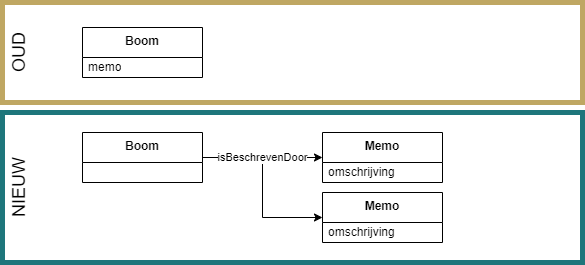

The diagram above was exported from draw.io. Its source (the exported page's mxGraphModel, read from the mxfile embedded in the PNG):
<mxGraphModel dx="2974" dy="628" grid="1" gridSize="10" guides="1" tooltips="1" connect="1" arrows="1" fold="1" page="1" pageScale="1" pageWidth="1654" pageHeight="1169" math="0" shadow="0">
  <root>
    <mxCell id="0" />
    <mxCell id="1" parent="0" />
    <mxCell id="2" value="&lt;font&gt;NIEUW&lt;/font&gt;" style="rounded=0;whiteSpace=wrap;html=1;fillColor=none;strokeColor=#1E767B;fontColor=#000000;fontSize=18;horizontal=0;align=center;verticalAlign=top;strokeWidth=5;" vertex="1" parent="1">
      <mxGeometry x="10" y="120" width="580" height="150" as="geometry" />
    </mxCell>
    <mxCell id="3" value="&lt;font&gt;OUD&lt;/font&gt;" style="rounded=0;whiteSpace=wrap;html=1;fillColor=none;strokeColor=#BFA763;fontColor=#000000;strokeWidth=5;align=center;verticalAlign=top;horizontal=0;fontSize=18;" vertex="1" parent="1">
      <mxGeometry x="10" y="10" width="580" height="100" as="geometry" />
    </mxCell>
    <mxCell id="4" value="&lt;b&gt;Boom&lt;/b&gt;" style="swimlane;fontStyle=0;align=center;verticalAlign=top;childLayout=stackLayout;horizontal=1;startSize=30;horizontalStack=0;resizeParent=1;resizeParentMax=0;resizeLast=0;collapsible=0;marginBottom=0;html=1;whiteSpace=wrap;" vertex="1" parent="1">
      <mxGeometry x="90" y="35" width="120" height="50" as="geometry" />
    </mxCell>
    <mxCell id="5" value="memo" style="text;html=1;strokeColor=none;fillColor=none;align=left;verticalAlign=middle;spacingLeft=4;spacingRight=4;overflow=hidden;rotatable=0;points=[[0,0.5],[1,0.5]];portConstraint=eastwest;whiteSpace=wrap;" vertex="1" parent="4">
      <mxGeometry y="30" width="120" height="20" as="geometry" />
    </mxCell>
    <mxCell id="6" style="edgeStyle=orthogonalEdgeStyle;rounded=0;orthogonalLoop=1;jettySize=auto;html=1;entryX=0;entryY=0.5;entryDx=0;entryDy=0;" edge="1" parent="1" source="8" target="11">
      <mxGeometry relative="1" as="geometry" />
    </mxCell>
    <mxCell id="7" value="isBeschrevenDoor" style="edgeStyle=orthogonalEdgeStyle;rounded=0;orthogonalLoop=1;jettySize=auto;html=1;entryX=0;entryY=0.5;entryDx=0;entryDy=0;" edge="1" parent="1" source="8" target="9">
      <mxGeometry relative="1" as="geometry" />
    </mxCell>
    <mxCell id="8" value="&lt;b&gt;Boom&lt;/b&gt;" style="swimlane;fontStyle=0;align=center;verticalAlign=top;childLayout=stackLayout;horizontal=1;startSize=30;horizontalStack=0;resizeParent=1;resizeParentMax=0;resizeLast=0;collapsible=0;marginBottom=0;html=1;whiteSpace=wrap;" vertex="1" parent="1">
      <mxGeometry x="90" y="140" width="120" height="50" as="geometry" />
    </mxCell>
    <mxCell id="9" value="&lt;b&gt;Memo&lt;/b&gt;" style="swimlane;fontStyle=0;align=center;verticalAlign=top;childLayout=stackLayout;horizontal=1;startSize=30;horizontalStack=0;resizeParent=1;resizeParentMax=0;resizeLast=0;collapsible=0;marginBottom=0;html=1;whiteSpace=wrap;" vertex="1" parent="1">
      <mxGeometry x="330" y="140" width="120" height="50" as="geometry" />
    </mxCell>
    <mxCell id="10" value="omschrijving" style="text;html=1;strokeColor=none;fillColor=none;align=left;verticalAlign=middle;spacingLeft=4;spacingRight=4;overflow=hidden;rotatable=0;points=[[0,0.5],[1,0.5]];portConstraint=eastwest;whiteSpace=wrap;" vertex="1" parent="9">
      <mxGeometry y="30" width="120" height="20" as="geometry" />
    </mxCell>
    <mxCell id="11" value="&lt;b&gt;Memo&lt;/b&gt;" style="swimlane;fontStyle=0;align=center;verticalAlign=top;childLayout=stackLayout;horizontal=1;startSize=30;horizontalStack=0;resizeParent=1;resizeParentMax=0;resizeLast=0;collapsible=0;marginBottom=0;html=1;whiteSpace=wrap;" vertex="1" parent="1">
      <mxGeometry x="330" y="200" width="120" height="50" as="geometry" />
    </mxCell>
    <mxCell id="12" value="omschrijving" style="text;html=1;strokeColor=none;fillColor=none;align=left;verticalAlign=middle;spacingLeft=4;spacingRight=4;overflow=hidden;rotatable=0;points=[[0,0.5],[1,0.5]];portConstraint=eastwest;whiteSpace=wrap;" vertex="1" parent="11">
      <mxGeometry y="30" width="120" height="20" as="geometry" />
    </mxCell>
  </root>
</mxGraphModel>